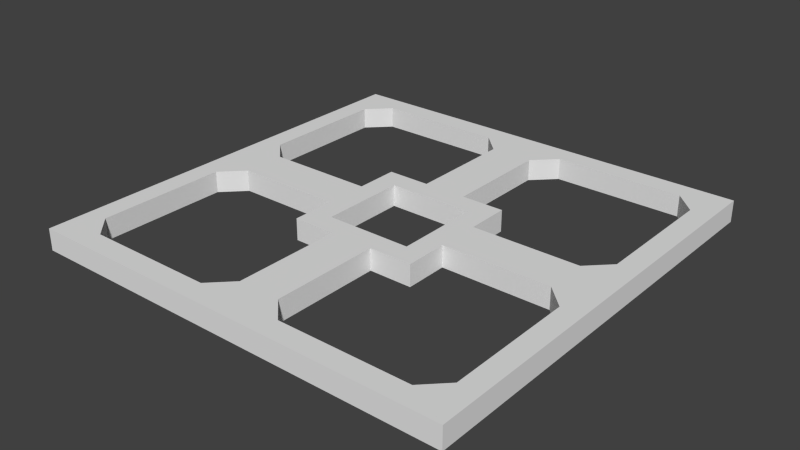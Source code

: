# Source: subfloor_top.blend  (saved by Blender 2.67.0; exported with 4.5.12 LTS)
import bpy
from mathutils import Matrix  # noqa: F401  (used for matrix-valued properties, if any)

bpy.ops.wm.read_factory_settings(use_empty=True)
scene = bpy.context.scene
scene.name = 'Scene'

# ---- collections
col_collection_1 = bpy.data.collections.new('Collection 1'); scene.collection.children.link(col_collection_1)

# ---- world
world_world = bpy.data.worlds.new('World'); scene.world = world_world
world_world.color = (0.05088, 0.05088, 0.05088)
world_world.use_sun_shadow = False
world_world.sun_shadow_jitter_overblur = 0.0
world_world.cycles.sampling_method = 'MANUAL'
world_world.cycles.sample_map_resolution = 256

# ---- meshes
me_cube_009 = bpy.data.meshes.new('Cube.009')
me_cube_009.from_pydata([(0.1, 0.1, 0.3), (0.5, 0.5, 0.3), (0.1, 0.1, 0.35), (0.5, 0.5, 0.35), (0.15, 0.15, 0.3), (0.15, 0.15, 0.35), (0.15, 0.05, 0.3), (0.15, 0.05, 0.35), (0.4, 0.45, 0.35), (0.4, 0.45, 0.3), (0.05, 0.15, 0.3), (0.05, 0.15, 0.35), (0.45, 0.4, 0.3), (0.45, 0.4, 0.35), (0.45, 0.1, 0.3), (0.45, 0.1, 0.35), (0.05, 0.4, 0.3), (0.05, 0.4, 0.35), (0.1, 0.45, 0.35), (0.1, 0.45, 0.3), (0.4, 0.05, 0.35), (0.4, 0.05, 0.3), (-5.96e-08, 0.5, 0.3), (-0.1, 0.1, 0.3), (-0.5, 0.5, 0.3), (-5.96e-08, 0.5, 0.35), (-0.1, 0.1, 0.35), (-0.5, 0.5, 0.35), (-5.96e-08, 0.1, 0.35), (-5.96e-08, 0.1, 0.3), (-0.15, 0.15, 0.3), (-0.15, 0.15, 0.35), (-0.15, 0.05, 0.3), (-0.15, 0.05, 0.35), (-0.4, 0.45, 0.35), (-0.4, 0.45, 0.3), (-0.05, 0.15, 0.3), (-0.05, 0.15, 0.35), (-0.45, 0.4, 0.3), (-0.45, 0.4, 0.35), (-0.45, 0.1, 0.3), (-0.45, 0.1, 0.35), (-0.05, 0.4, 0.3), (-0.05, 0.4, 0.35), (-0.1, 0.45, 0.35), (-0.1, 0.45, 0.3), (-0.4, 0.05, 0.35), (-0.4, 0.05, 0.3), (0.1, -0.1, 0.3), (0.5, -2.384e-07, 0.3), (0.5, -0.5, 0.3), (0.1, -0.1, 0.35), (0.5, -2.384e-07, 0.35), (0.5, -0.5, 0.35), (0.1, -2.384e-07, 0.35), (0.1, -2.384e-07, 0.3), (0.15, -0.15, 0.3), (0.15, -0.15, 0.35), (0.15, -0.05, 0.3), (0.15, -0.05, 0.35), (0.4, -0.45, 0.35), (0.4, -0.45, 0.3), (0.05, -0.15, 0.3), (0.05, -0.15, 0.35), (0.45, -0.4, 0.3), (0.45, -0.4, 0.35), (0.45, -0.1, 0.3), (0.45, -0.1, 0.35), (0.05, -0.4, 0.3), (0.05, -0.4, 0.35), (0.1, -0.45, 0.35), (0.1, -0.45, 0.3), (0.4, -0.05, 0.35), (0.4, -0.05, 0.3), (-5.96e-08, -0.5, 0.3), (-0.1, -0.1, 0.3), (-0.5, -2.384e-07, 0.3), (-0.5, -0.5, 0.3), (-5.96e-08, -0.5, 0.35), (-0.1, -0.1, 0.35), (-0.5, -2.384e-07, 0.35), (-0.5, -0.5, 0.35), (-5.96e-08, -0.1, 0.35), (-5.96e-08, -0.1, 0.3), (-0.1, -2.384e-07, 0.35), (-0.1, -2.384e-07, 0.3), (-0.15, -0.15, 0.3), (-0.15, -0.15, 0.35), (-0.15, -0.05, 0.3), (-0.15, -0.05, 0.35), (-0.4, -0.45, 0.35), (-0.4, -0.45, 0.3), (-0.05, -0.15, 0.3), (-0.05, -0.15, 0.35), (-0.45, -0.4, 0.3), (-0.45, -0.4, 0.35), (-0.45, -0.1, 0.3), (-0.45, -0.1, 0.35), (-0.05, -0.4, 0.3), (-0.05, -0.4, 0.35), (-0.1, -0.45, 0.35), (-0.1, -0.45, 0.3), (-0.4, -0.05, 0.35), (-0.4, -0.05, 0.3)], [], [(14, 21, 20, 15), (5, 2, 54, 7), (15, 20, 52), (28, 29, 0, 2), (3, 8, 13), (22, 19, 16), (11, 5, 4, 10), (17, 16, 19, 18), (10, 4, 0, 29), (11, 10, 16, 17), (22, 16, 10, 29), (3, 13, 15, 52), (6, 4, 5, 7), (21, 6, 7, 20), (22, 1, 9, 19), (25, 17, 18), (12, 1, 49, 14), (19, 9, 8, 18), (3, 1, 22, 25), (9, 12, 13, 8), (6, 21, 49, 55), (3, 25, 18, 8), (17, 25, 28, 11), (5, 11, 28, 2), (0, 4, 6, 55), (2, 0, 55, 54), (21, 14, 49), (9, 1, 12), (20, 7, 54, 52), (12, 14, 15, 13), (52, 49, 1, 3), (40, 41, 46, 47), (31, 33, 84, 26), (41, 80, 46), (28, 26, 23, 29), (27, 39, 34), (22, 42, 45), (37, 36, 30, 31), (43, 44, 45, 42), (36, 29, 23, 30), (37, 43, 42, 36), (22, 29, 36, 42), (27, 80, 41, 39), (32, 33, 31, 30), (47, 46, 33, 32), (22, 45, 35, 24), (25, 44, 43), (38, 40, 76, 24), (45, 44, 34, 35), (27, 25, 22, 24), (35, 34, 39, 38), (32, 85, 76, 47), (27, 34, 44, 25), (43, 37, 28, 25), (31, 26, 28, 37), (23, 85, 32, 30), (26, 84, 85, 23), (47, 76, 40), (35, 38, 24), (46, 80, 84, 33), (38, 39, 41, 40), (80, 27, 24, 76), (66, 67, 72, 73), (57, 59, 54, 51), (67, 52, 72), (82, 51, 48, 83), (53, 65, 60), (74, 68, 71), (63, 62, 56, 57), (69, 70, 71, 68), (62, 83, 48, 56), (63, 69, 68, 62), (74, 83, 62, 68), (53, 52, 67, 65), (58, 59, 57, 56), (73, 72, 59, 58), (74, 71, 61, 50), (78, 70, 69), (64, 66, 49, 50), (71, 70, 60, 61), (53, 78, 74, 50), (61, 60, 65, 64), (58, 55, 49, 73), (53, 60, 70, 78), (69, 63, 82, 78), (57, 51, 82, 63), (48, 55, 58, 56), (51, 54, 55, 48), (73, 49, 66), (61, 64, 50), (72, 52, 54, 59), (64, 65, 67, 66), (52, 53, 50, 49), (96, 103, 102, 97), (87, 79, 84, 89), (97, 102, 80), (82, 83, 75, 79), (81, 90, 95), (74, 101, 98), (93, 87, 86, 92), (99, 98, 101, 100), (92, 86, 75, 83), (93, 92, 98, 99), (74, 98, 92, 83), (81, 95, 97, 80), (88, 86, 87, 89), (103, 88, 89, 102), (74, 77, 91, 101), (78, 99, 100), (94, 77, 76, 96), (101, 91, 90, 100), (81, 77, 74, 78), (91, 94, 95, 90), (88, 103, 76, 85), (81, 78, 100, 90), (99, 78, 82, 93), (87, 93, 82, 79), (75, 86, 88, 85), (79, 75, 85, 84), (103, 96, 76), (91, 77, 94), (102, 89, 84, 80), (94, 96, 97, 95), (80, 76, 77, 81)])
me_cube_009.materials.append(None)
me_cube_009.use_remesh_preserve_volume = False
me_cube_009.use_remesh_preserve_attributes = False
me_cube_009.use_mirror_vertex_groups = False
me_cube_009.update()

# ---- objects
ob_subfloor_top = bpy.data.objects.new('subfloor_top', me_cube_009)

# ---- transforms, parenting, visibility, modifiers, constraints
ob_subfloor_top.location = (0.0, 0.0, 0.0)
ob_subfloor_top.lineart.crease_threshold = 0.0
_m = ob_subfloor_top.modifiers.new('EdgeSplit', 'EDGE_SPLIT')

# ---- collection membership
col_collection_1.objects.link(ob_subfloor_top)

# ---- scene / render settings (as saved in the file)
scene.frame_start = 1; scene.frame_end = 250; scene.frame_set(1)
scene.render.engine = 'BLENDER_EEVEE_NEXT'
scene.render.image_settings.color_mode = 'RGB'
scene.render.image_settings.compression = 90
scene.render.dither_intensity = 0.0
scene.render.bake_margin = 2
scene.render.bake_bias = 0.0
scene.cycles.use_denoising = False
scene.cycles.samples = 10
scene.cycles.sampling_pattern = 'TABULATED_SOBOL'
scene.cycles.light_sampling_threshold = 0.0
scene.cycles.use_adaptive_sampling = False
scene.cycles.use_light_tree = False
scene.cycles.blur_glossy = 0.0
scene.cycles.volume_bounces = 1
scene.cycles.pixel_filter_type = 'GAUSSIAN'
scene.cycles.sample_clamp_indirect = 0.0
scene.view_settings.view_transform = 'Standard'
bpy.context.view_layer.update()

# ---- added for rendering (the .blend has no active camera and no usable light): camera, sun
cam_auto = bpy.data.cameras.new('AutoCamera')
cam_auto.lens = 50.0
cam_auto.sensor_width = 36.0
cam_auto.clip_end = 1000.0
ob_auto_camera = bpy.data.objects.new('AutoCamera', cam_auto)
scene.collection.objects.link(ob_auto_camera)
ob_auto_camera.location = (1.30928, -1.57114, 1.37243)
ob_auto_camera.rotation_euler = (1.09748, -7.21219e-08, 0.694738)
scene.camera = ob_auto_camera
light_auto_sun = bpy.data.lights.new('AutoSun', 'SUN')
light_auto_sun.energy = 3.0
light_auto_sun.angle = 0.0523599
ob_auto_sun = bpy.data.objects.new('AutoSun', light_auto_sun)
scene.collection.objects.link(ob_auto_sun)
ob_auto_sun.rotation_euler = (0.872665, 0.174533, 0.523599)
bpy.context.view_layer.update()
